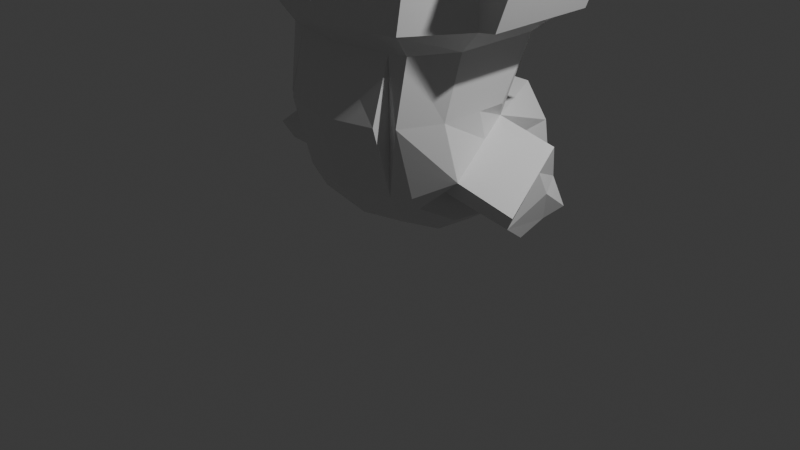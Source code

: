 # Source: Dragonoid.blend  (saved by Blender 4.2.66; exported with 4.5.12 LTS)
import bpy
from mathutils import Matrix  # noqa: F401  (used for matrix-valued properties, if any)

bpy.ops.wm.read_factory_settings(use_empty=True)
scene = bpy.context.scene
scene.name = 'Scene'

# ---- collections
col_collection = bpy.data.collections.new('Collection'); scene.collection.children.link(col_collection)

# ---- materials (node trees are filled in below, after node groups)
mat_material = bpy.data.materials.new('Material')
mat_material.alpha_threshold = 0.0
mat_material.use_transparent_shadow = False
mat_material.roughness = 0.5
mat_material.line_color = (0.0, 0.0, 0.0, 1.0)

# ---- material node trees
mat_material.use_nodes = True; mat_material.node_tree.nodes.clear()
_N = mat_material.node_tree.nodes; _L = mat_material.node_tree.links
n0 = _N.new('ShaderNodeOutputMaterial'); n0.name = 'Material Output'; n0.location = (300, 300)
n1 = _N.new('ShaderNodeBsdfPrincipled'); n1.name = 'Principled BSDF'; n1.location = (10, 300)
n1.inputs[3].default_value = 1.45
_L.new(n1.outputs[0], n0.inputs[0])
n0.is_active_output = True

# ---- world
world_world = bpy.data.worlds.new('World'); scene.world = world_world
world_world.use_nodes = True; world_world.node_tree.nodes.clear()
_N = world_world.node_tree.nodes; _L = world_world.node_tree.links
n0 = _N.new('ShaderNodeOutputWorld'); n0.name = 'World Output'; n0.location = (300, 300)
n1 = _N.new('ShaderNodeBackground'); n1.name = 'Background'; n1.location = (10, 300)
n1.inputs[0].default_value = (0.05088, 0.05088, 0.05088, 1.0)
_L.new(n1.outputs[0], n0.inputs[0])
n0.is_active_output = True
world_world.color = (0.05088, 0.05088, 0.05088)
world_world.sun_shadow_jitter_overblur = 0.0

# ---- cameras
cam_camera = bpy.data.cameras.new('Camera')
cam_camera.clip_end = 100.0
cam_camera.ortho_scale = 7.314

# ---- lights
light_light = bpy.data.lights.new('Light', 'POINT')
light_light.energy = 1000.0
light_light.shadow_soft_size = 0.1

# ---- meshes
me_cube = bpy.data.meshes.new('Cube')
me_cube.from_pydata([(1.169, 1.016, 3.291), (0.7902, -0.5933, 3.294), (0.0, 0.8371, 3.291), (0.0, 1.0, -0.09674), (0.0, -0.8146, 3.294), (0.0, -0.7939, 0.6275), (1.169, 1.016, 2.227), (0.0, -1.0, 2.227), (0.7902, -0.7788, 2.227), (0.0, 0.9165, 2.214), (0.9144, 0.4576, 1.368), (0.7251, -0.7236, 1.368), (0.0, 0.5482, 1.201), (0.0, -1.0, 1.368), (0.0, -0.4671, 0.2325), (1.169, -0.1811, 3.294), (0.0, -0.4671, 3.294), (1.169, -0.1811, 2.227), (0.0, 0.5658, 3.294), (0.0, 0.5069, -0.09674), (1.169, 0.5069, 3.294), (1.169, 0.5069, 2.227), (0.4424, 0.9386, -0.02913), (0.5614, -0.6617, 3.294), (0.5614, -0.641, 0.6275), (0.5614, 0.8371, 3.291), (0.5614, 0.9165, 2.214), (0.5614, -0.8471, 2.227), (0.5614, -0.8471, 1.368), (0.8167, 0.5482, 1.201), (0.5614, -0.4671, 0.3414), (0.5614, -0.232, 3.294), (0.5614, 0.5658, 3.294), (0.4976, 0.5069, 0.01215), (0.3218, 1.527, 0.01215), (0.0, 1.527, 0.01215), (0.0, 1.527, 1.188), (0.3153, 1.527, 1.188), (0.0, -0.2362, 3.817), (0.0, 0.7044, 3.564), (0.4233, -0.001072, 3.817), (0.4233, 0.7044, 3.564), (0.0, -0.1438, 4.127), (0.0, 0.8275, 4.054), (0.4233, 0.09128, 4.127), (0.4233, 0.8275, 4.054), (0.0, -0.08859, 4.458), (0.0, 0.8473, 4.728), (0.4233, 0.1465, 4.458), (0.4233, 0.8473, 4.728), (0.0, -0.1448, 4.742), (0.0, 0.6588, 5.292), (0.4233, 0.09028, 4.742), (0.4233, 0.6588, 5.292), (0.0, -0.2797, 4.975), (0.0, 0.3324, 5.733), (0.4233, -0.05334, 5.147), (0.4233, 0.3324, 5.733), (0.0, -0.4243, 5.145), (0.0, -0.1711, 6.086), (0.4233, -0.4243, 5.47), (0.4233, -0.1711, 6.086), (0.0, -0.7061, 5.236), (0.0, -0.684, 6.209), (0.4233, -0.7061, 5.56), (0.4233, -0.684, 6.209), (0.0, -0.9617, 5.252), (0.0, -1.138, 6.21), (0.4233, -0.9617, 5.576), (0.4233, -1.138, 6.21), (1.709, 1.016, 3.154), (1.363, 1.016, 2.256), (1.71, 0.5069, 3.156), (1.71, -0.1811, 3.156), (1.363, 0.5069, 2.256), (1.363, -0.1811, 2.256), (0.0, -0.7962, 2.02), (0.9955, 0.7259, 2.02), (0.7621, -0.6254, 2.02), (0.0, 0.8723, 1.98), (0.9955, -0.1893, 2.02), (0.9955, 0.3583, 2.02), (0.5772, -0.6726, 2.02), (0.5772, 0.8723, 1.98), (0.9144, -0.306, 1.368), (0.9144, 0.1521, 1.368), (0.7093, 0.9352, 0.1826), (0.0, 1.527, 0.1808), (0.5712, 1.527, 0.1808), (0.7155, -0.5113, 0.6275), (0.7155, -0.4118, 0.4943), (0.7155, 0.5069, 0.165), (0.7211, 0.685, 0.8413), (0.7703, 0.814, 0.5018), (0.0, 1.527, 0.8325), (0.0, 1.527, 0.4966), (0.5831, 1.527, 0.8325), (0.6322, 1.527, 0.4966), (0.0, 0.03171, -0.04012), (0.5287, 0.03171, 0.06876), (0.7155, 0.05869, 0.2216), (1.005, -0.2127, 0.7892), (0.8859, 0.2684, 1.05), (0.7271, 0.504, 0.4768), (0.6713, -0.1426, 0.6169), (0.6865, 0.1549, 0.4003), (1.454, 0.5862, 1.054), (1.358, 0.7229, 0.6941), (1.407, 0.852, 0.3546), (1.523, 0.3064, 0.9024), (1.642, -0.1747, 0.642), (1.505, 0.4534, 0.6412), (1.413, 0.542, 0.3296), (1.529, -0.1046, 0.4697), (1.44, 0.1929, 0.2531)], [(11, 28)], [(31, 16, 4, 23), (27, 23, 4, 7), (83, 26, 6, 77), (17, 15, 1, 8), (26, 25, 0, 6), (80, 17, 8, 78), (82, 27, 7, 76), (24, 28, 13, 5), (81, 21, 17, 80), (16, 31, 40, 38), (25, 2, 18, 32), (20, 15, 73, 72), (77, 6, 21, 81), (3, 22, 33, 19), (0, 25, 32, 20), (20, 32, 31, 15), (98, 99, 30, 14), (12, 29, 37, 36), (78, 8, 27, 82), (9, 2, 25, 26), (14, 30, 24, 5), (79, 9, 26, 83), (8, 1, 23, 27), (15, 31, 23, 1), (94, 36, 37, 96), (86, 22, 34, 88), (22, 3, 35, 34), (38, 40, 44, 42), (31, 32, 41, 40), (32, 18, 39, 41), (44, 45, 49, 48), (41, 39, 43, 45), (40, 41, 45, 44), (49, 47, 51, 53), (42, 44, 48, 46), (45, 43, 47, 49), (53, 51, 55, 57), (48, 49, 53, 52), (46, 48, 52, 50), (57, 55, 59, 61), (52, 53, 57, 56), (50, 52, 56, 54), (60, 61, 65, 64), (56, 57, 61, 60), (54, 56, 60, 58), (65, 63, 67, 69), (58, 60, 64, 62), (61, 59, 63, 65), (69, 67, 66, 68), (64, 65, 69, 68), (62, 64, 68, 66), (0, 20, 72, 70), (71, 70, 72, 74), (75, 74, 72, 73), (6, 0, 70, 71), (15, 17, 75, 73), (21, 6, 71, 74), (17, 21, 74, 75), (12, 79, 83, 29), (89, 11, 78, 82, 28, 24), (10, 77, 81, 85), (28, 82, 76, 13), (29, 83, 77, 10), (84, 80, 78, 11), (85, 81, 80, 84), (93, 86, 88, 97), (35, 87, 88, 34), (33, 22, 86, 91), (99, 33, 91, 100), (24, 30, 90, 89), (29, 92, 96, 37), (92, 93, 97, 96), (87, 95, 97, 88), (95, 94, 96, 97), (30, 99, 100, 90), (19, 33, 99, 98), (29, 10, 85, 102), (102, 101, 110, 109), (101, 84, 11, 89), (102, 85, 84, 101), (104, 105, 114, 113), (29, 102, 109, 106), (91, 86, 93, 103), (90, 104, 101, 89), (100, 105, 104, 90), (105, 100, 91, 103), (105, 103, 112, 114), (108, 107, 111, 112), (109, 111, 107, 106), (112, 111, 113, 114), (113, 111, 109, 110), (101, 104, 113, 110), (103, 93, 108, 112), (93, 92, 107, 108), (92, 29, 106, 107)])
_uv = me_cube.uv_layers.new(name='UVMap')
_uv.uv.foreach_set('vector', [0.7796, 0.6921, 0.875, 0.6834, 0.875, 0.75, 0.7796, 0.7686, 0.5577, 0.9232, 0.6436, 0.9046, 0.625, 1.0, 0.5577, 1.0, 0.5325, 0.3268, 0.5577, 0.3268, 0.5577, 0.4185, 0.5325, 0.4185, 0.5577, 0.7214, 0.6657, 0.7024, 0.6657, 0.7907, 0.5577, 0.8315, 0.5577, 0.3268, 0.6436, 0.3454, 0.6657, 0.4593, 0.5577, 0.4185, 0.5325, 0.7214, 0.5577, 0.7214, 0.5577, 0.8315, 0.5325, 0.8315, 0.5325, 0.9232, 0.5577, 0.9232, 0.5577, 1.0, 0.5325, 1.0, 0.3564, 0.9046, 0.4519, 0.9232, 0.4519, 1.0, 0.375, 1.0, 0.5325, 0.5203, 0.5577, 0.5203, 0.5577, 0.7214, 0.5325, 0.7214, 0.875, 0.6834, 0.7796, 0.6921, 0.7796, 0.6921, 0.875, 0.6834, 0.7796, 0.4814, 0.875, 0.5, 0.875, 0.5616, 0.7796, 0.5522, 0.6657, 0.541, 0.6657, 0.7024, 0.6657, 0.7024, 0.6657, 0.541, 0.5325, 0.4185, 0.5577, 0.4185, 0.5577, 0.5203, 0.5325, 0.5203, 0.125, 0.5, 0.2204, 0.4814, 0.2204, 0.5522, 0.125, 0.5616, 0.6657, 0.4593, 0.7796, 0.4814, 0.7796, 0.5522, 0.6657, 0.541, 0.6657, 0.541, 0.7796, 0.5522, 0.7796, 0.6921, 0.6657, 0.7024, 0.125, 0.621, 0.2204, 0.6204, 0.2204, 0.6921, 0.125, 0.6834, 0.4519, 0.25, 0.4519, 0.3268, 0.4519, 0.3268, 0.4519, 0.25, 0.5325, 0.8315, 0.5577, 0.8315, 0.5577, 0.9232, 0.5325, 0.9232, 0.5577, 0.25, 0.625, 0.25, 0.6436, 0.3454, 0.5577, 0.3268, 0.125, 0.6834, 0.2204, 0.6921, 0.2204, 0.7686, 0.125, 0.75, 0.5325, 0.25, 0.5577, 0.25, 0.5577, 0.3268, 0.5325, 0.3268, 0.5577, 0.8315, 0.6657, 0.7907, 0.6436, 0.9046, 0.5577, 0.9232, 0.6657, 0.7024, 0.7796, 0.6921, 0.7796, 0.7686, 0.6657, 0.7907, 0.3529, 0.3257, 0.4519, 0.25, 0.4519, 0.3268, 0.423, 0.3324, 0.3701, 0.3427, 0.3564, 0.3454, 0.3564, 0.3454, 0.3701, 0.3427, 0.2204, 0.4814, 0.125, 0.5, 0.125, 0.5, 0.2204, 0.4814, 0.875, 0.6834, 0.7796, 0.6921, 0.7796, 0.6921, 0.875, 0.6834, 0.7796, 0.6921, 0.7796, 0.5522, 0.7796, 0.5522, 0.7796, 0.6921, 0.7796, 0.5522, 0.875, 0.5616, 0.875, 0.5616, 0.7796, 0.5522, 0.7796, 0.6921, 0.7796, 0.5522, 0.7796, 0.5522, 0.7796, 0.6921, 0.7796, 0.5522, 0.875, 0.5616, 0.875, 0.5616, 0.7796, 0.5522, 0.7796, 0.6921, 0.7796, 0.5522, 0.7796, 0.5522, 0.7796, 0.6921, 0.7796, 0.5522, 0.875, 0.5616, 0.875, 0.5616, 0.7796, 0.5522, 0.875, 0.6834, 0.7796, 0.6921, 0.7796, 0.6921, 0.875, 0.6834, 0.7796, 0.5522, 0.875, 0.5616, 0.875, 0.5616, 0.7796, 0.5522, 0.7796, 0.5522, 0.875, 0.5616, 0.875, 0.5616, 0.7796, 0.5522, 0.7796, 0.6921, 0.7796, 0.5522, 0.7796, 0.5522, 0.7796, 0.6921, 0.875, 0.6834, 0.7796, 0.6921, 0.7796, 0.6921, 0.875, 0.6834, 0.7796, 0.5522, 0.875, 0.5616, 0.875, 0.5616, 0.7796, 0.5522, 0.7796, 0.6921, 0.7796, 0.5522, 0.7796, 0.5522, 0.7796, 0.6921, 0.875, 0.6834, 0.7796, 0.6921, 0.7796, 0.6921, 0.875, 0.6834, 0.7796, 0.6921, 0.7796, 0.5522, 0.7796, 0.5522, 0.7796, 0.6921, 0.7796, 0.6921, 0.7796, 0.5522, 0.7796, 0.5522, 0.7796, 0.6921, 0.875, 0.6834, 0.7796, 0.6921, 0.7796, 0.6921, 0.875, 0.6834, 0.7796, 0.5522, 0.875, 0.5616, 0.875, 0.5616, 0.7796, 0.5522, 0.875, 0.6834, 0.7796, 0.6921, 0.7796, 0.6921, 0.875, 0.6834, 0.7796, 0.5522, 0.875, 0.5616, 0.875, 0.5616, 0.7796, 0.5522, 0.7796, 0.5522, 0.875, 0.5616, 0.875, 0.6834, 0.7796, 0.6921, 0.7796, 0.6921, 0.7796, 0.5522, 0.7796, 0.5522, 0.7796, 0.6921, 0.875, 0.6834, 0.7796, 0.6921, 0.7796, 0.6921, 0.875, 0.6834, 0.6657, 0.4593, 0.6657, 0.541, 0.6657, 0.541, 0.6657, 0.4593, 0.5577, 0.4185, 0.6657, 0.4593, 0.6657, 0.541, 0.5577, 0.5203, 0.5577, 0.7214, 0.5577, 0.5203, 0.6657, 0.541, 0.6657, 0.7024, 0.5577, 0.4185, 0.6657, 0.4593, 0.6657, 0.4593, 0.5577, 0.4185, 0.6657, 0.7024, 0.5577, 0.7214, 0.5577, 0.7214, 0.6657, 0.7024, 0.5577, 0.5203, 0.5577, 0.4185, 0.5577, 0.4185, 0.5577, 0.5203, 0.5577, 0.7214, 0.5577, 0.5203, 0.5577, 0.5203, 0.5577, 0.7214, 0.4519, 0.25, 0.5325, 0.25, 0.5325, 0.3268, 0.4519, 0.3268, 0.3564, 0.9046, 0.4519, 0.8315, 0.5325, 0.8315, 0.5325, 0.9232, 0.4519, 0.9232, 0.3564, 0.9046, 0.4519, 0.4185, 0.5325, 0.4185, 0.5325, 0.5203, 0.4519, 0.516, 0.4519, 0.9232, 0.5325, 0.9232, 0.5325, 1.0, 0.4519, 1.0, 0.4519, 0.3268, 0.5325, 0.3268, 0.5325, 0.4185, 0.4519, 0.4185, 0.4519, 0.6621, 0.5325, 0.7214, 0.5325, 0.8315, 0.4519, 0.8315, 0.4519, 0.516, 0.5325, 0.5203, 0.5325, 0.7214, 0.4519, 0.6621, 0.3957, 0.3377, 0.3701, 0.3427, 0.3701, 0.3427, 0.3957, 0.3377, 0.125, 0.5, 0.1719, 0.4642, 0.3701, 0.3427, 0.3564, 0.3454, 0.2204, 0.5522, 0.3564, 0.3454, 0.3701, 0.3427, 0.2204, 0.5522, 0.2204, 0.6204, 0.2204, 0.5522, 0.2204, 0.5522, 0.2204, 0.6204, 0.2204, 0.7686, 0.2204, 0.6921, 0.2204, 0.6921, 0.2204, 0.7686, 0.4519, 0.3268, 0.423, 0.3324, 0.423, 0.3324, 0.4519, 0.3268, 0.423, 0.3324, 0.3957, 0.3377, 0.3957, 0.3377, 0.423, 0.3324, 0.1719, 0.4642, 0.2596, 0.397, 0.3957, 0.3377, 0.3701, 0.3427, 0.2596, 0.397, 0.3529, 0.3257, 0.423, 0.3324, 0.3957, 0.3377, 0.2204, 0.6921, 0.2204, 0.6204, 0.2204, 0.6204, 0.2204, 0.6921, 0.125, 0.5616, 0.2204, 0.5522, 0.2204, 0.6204, 0.125, 0.621, 0.4519, 0.3268, 0.4519, 0.4185, 0.4519, 0.516, 0.4267, 0.4794, 0.4267, 0.4794, 0.3833, 0.7418, 0.3833, 0.7418, 0.4267, 0.4794, 0.3833, 0.7418, 0.4519, 0.6621, 0.4519, 0.8315, 0.3564, 0.9046, 0.4267, 0.4794, 0.4519, 0.516, 0.4519, 0.6621, 0.3833, 0.7418, 0.3196, 0.6863, 0.2705, 0.5877, 0.2705, 0.5877, 0.3196, 0.6863, 0.4519, 0.3268, 0.4267, 0.4794, 0.4267, 0.4794, 0.4519, 0.3268, 0.2204, 0.5522, 0.3701, 0.3427, 0.3957, 0.3377, 0.3328, 0.4672, 0.2204, 0.6921, 0.3196, 0.6863, 0.3833, 0.7418, 0.3564, 0.9046, 0.2204, 0.6204, 0.2705, 0.5877, 0.3196, 0.6863, 0.2204, 0.6921, 0.2705, 0.5877, 0.2204, 0.6204, 0.2204, 0.5522, 0.3328, 0.4672, 0.2705, 0.5877, 0.3328, 0.4672, 0.3328, 0.4672, 0.2705, 0.5877, 0.3957, 0.3377, 0.423, 0.3324, 0.386, 0.4495, 0.3328, 0.4672, 0.4267, 0.4794, 0.386, 0.4495, 0.423, 0.3324, 0.4519, 0.3268, 0.3328, 0.4672, 0.386, 0.4495, 0.3196, 0.6863, 0.2705, 0.5877, 0.3196, 0.6863, 0.386, 0.4495, 0.4267, 0.4794, 0.3833, 0.7418, 0.3833, 0.7418, 0.3196, 0.6863, 0.3196, 0.6863, 0.3833, 0.7418, 0.3328, 0.4672, 0.3957, 0.3377, 0.3957, 0.3377, 0.3328, 0.4672, 0.3957, 0.3377, 0.423, 0.3324, 0.423, 0.3324, 0.3957, 0.3377, 0.423, 0.3324, 0.4519, 0.3268, 0.4519, 0.3268, 0.423, 0.3324])
me_cube.materials.append(mat_material)
me_cube.use_mirror_vertex_groups = False
me_cube.update()

# ---- objects
ob_cube = bpy.data.objects.new('Cube', me_cube)
ob_light = bpy.data.objects.new('Light', light_light)
ob_camera = bpy.data.objects.new('Camera', cam_camera)

# ---- transforms, parenting, visibility, modifiers, constraints
ob_cube.location = (0.0, 0.0, 0.0)
ob_cube.lock_rotations_4d = False
ob_cube.empty_display_type = 'ARROWS'
ob_cube.lineart.crease_threshold = 0.0
_m = ob_cube.modifiers.new('ミラー', 'MIRROR')
_m.use_clip = True
ob_light.location = (4.076, 1.005, 5.904)
ob_light.rotation_euler = (0.6503, 0.05522, 1.866)
ob_light.lock_rotations_4d = False
ob_light.empty_display_type = 'ARROWS'
ob_light.color = (0.0, 0.0, 0.0, 0.0)
ob_light.lineart.crease_threshold = 0.0
ob_camera.location = (7.359, -6.926, 4.958)
ob_camera.rotation_euler = (1.109, 0.0, 0.8149)
ob_camera.lock_rotations_4d = False
ob_camera.empty_display_type = 'ARROWS'
ob_camera.color = (0.0, 0.0, 0.0, 0.0)
ob_camera.display_type = 'WIRE'
ob_camera.lineart.crease_threshold = 0.0

# ---- collection membership
col_collection.objects.link(ob_cube)
col_collection.objects.link(ob_light)
col_collection.objects.link(ob_camera)

# ---- scene / render settings (as saved in the file)
scene.camera = ob_camera
scene.frame_start = 1; scene.frame_end = 250; scene.frame_set(1)
scene.render.engine = 'BLENDER_EEVEE_NEXT'
bpy.context.view_layer.update()
